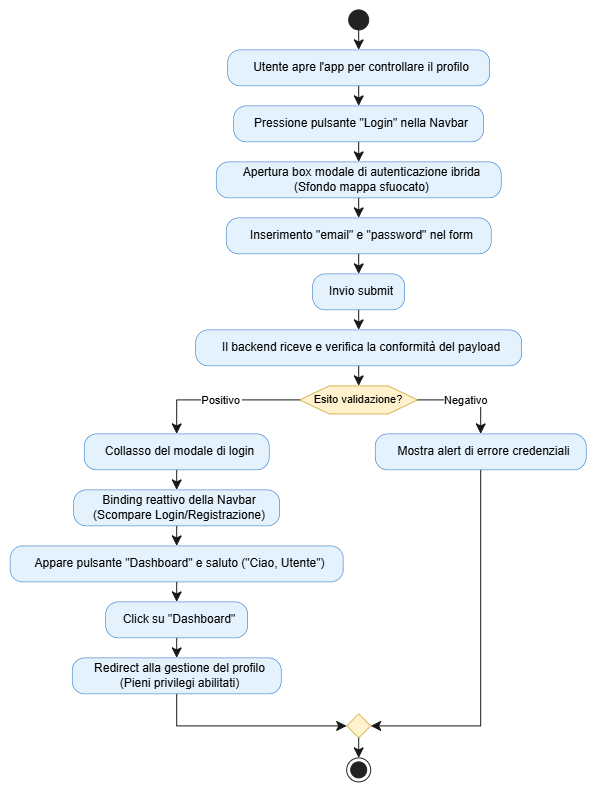

The diagram above was exported from draw.io. Its source (the exported page's mxGraphModel, read from the mxfile embedded in the PNG):
<mxGraphModel dx="1431" dy="820" grid="1" gridSize="10" guides="1" tooltips="1" connect="1" arrows="1" fold="1" page="1" pageScale="1" pageWidth="850" pageHeight="1100" math="0" shadow="0">
  <root>
    <mxCell id="0" />
    <mxCell id="1" parent="0" />
    <UserObject label="" plantUmlData="{&#10;  &quot;data&quot;: &quot;@startuml\nskinparam defaultTextAlignment center\nskinparam ActivityBackgroundColor #E3F2FD\nskinparam ActivityBorderColor #1565C0\n\nstart\n\n:Utente apre l'app per controllare il profilo;\n:Pressione pulsante \&quot;Login\&quot; nella Navbar;\n:Apertura box modale di autenticazione ibrida\\n(Sfondo mappa sfuocato);\n:Inserimento \&quot;email\&quot; e \&quot;password\&quot; nel form;\n:Invio submit;\n:Il backend riceve e verifica la conformità del payload;\n\nif (Esito validazione?) then (Positivo)\n  :Collasso del modale di login;\n  :Binding reattivo della Navbar\\n(Scompare Login/Registrazione);\n  :Appare pulsante \&quot;Dashboard\&quot; e saluto (\&quot;Ciao, Utente\&quot;);\n  :Click su \&quot;Dashboard\&quot;;\n  :Redirect alla gestione del profilo\\n(Pieni privilegi abilitati);\nelse (Negativo)\n  :Mostra alert di errore credenziali;\nendif\n\nstop\n@enduml&quot;,&#10;  &quot;config&quot;: null&#10;}" id="aEypFNsv0juNlqWFbqv3-341">
      <mxCell connectable="0" parent="1" style="group;transparentBounds=1;editIcon=1;lockedGroup=0;groupPadding=10;" vertex="1">
        <mxGeometry as="geometry" />
      </mxCell>
    </UserObject>
    <UserObject label="" plantUmlId="start_0" plantUmlBaseStyle="ellipse;fillColor=#222222;strokeColor=#222222;align=center;" plantUmlBaseValue="" id="aEypFNsv0juNlqWFbqv3-342">
      <mxCell parent="aEypFNsv0juNlqWFbqv3-341" style="ellipse;fillColor=#222222;strokeColor=#222222;align=center;" vertex="1">
        <mxGeometry height="20" width="20" x="498.5" y="490" as="geometry" />
      </mxCell>
    </UserObject>
    <UserObject label="Utente apre l'app per controllare il profilo" plantUmlId="action_1" plantUmlBaseStyle="rounded=1;absoluteArcSize=1;arcSize=25;fillColor=#E3F2FD;strokeColor=#1565C0;strokeWidth=0.5;whiteSpace=wrap;fontSize=12;align=center;spacingLeft=6;" plantUmlBaseValue="Utente apre l'app per controllare il profilo" id="aEypFNsv0juNlqWFbqv3-343">
      <mxCell parent="aEypFNsv0juNlqWFbqv3-341" style="rounded=1;absoluteArcSize=1;arcSize=25;fillColor=#E3F2FD;strokeColor=#1565C0;strokeWidth=0.5;whiteSpace=wrap;fontSize=12;align=center;spacingLeft=6;" vertex="1">
        <mxGeometry height="36" width="262" x="377.5" y="530" as="geometry" />
      </mxCell>
    </UserObject>
    <UserObject label="" plantUmlId="e_2" plantUmlBaseStyle="endArrow=classic;endSize=8;strokeColor=#181818;align=center;curved=0;rounded=0;fontSize=11;sourcePerimeterSpacing=0;targetPerimeterSpacing=0;" plantUmlBaseValue="" id="aEypFNsv0juNlqWFbqv3-344">
      <mxCell edge="1" parent="aEypFNsv0juNlqWFbqv3-341" source="aEypFNsv0juNlqWFbqv3-342" style="endArrow=classic;endSize=8;strokeColor=#181818;align=center;curved=0;rounded=0;fontSize=11;sourcePerimeterSpacing=0;targetPerimeterSpacing=0;" target="aEypFNsv0juNlqWFbqv3-343">
        <mxGeometry relative="1" as="geometry">
          <mxPoint x="508.5" y="510" as="sourcePoint" />
          <mxPoint x="508.5" y="530" as="targetPoint" />
        </mxGeometry>
      </mxCell>
    </UserObject>
    <UserObject label="Pressione pulsante &quot;Login&quot; nella Navbar" plantUmlId="action_3" plantUmlBaseStyle="rounded=1;absoluteArcSize=1;arcSize=25;fillColor=#E3F2FD;strokeColor=#1565C0;strokeWidth=0.5;whiteSpace=wrap;fontSize=12;align=center;spacingLeft=6;" plantUmlBaseValue="Pressione pulsante &quot;Login&quot; nella Navbar" id="aEypFNsv0juNlqWFbqv3-345">
      <mxCell parent="aEypFNsv0juNlqWFbqv3-341" style="rounded=1;absoluteArcSize=1;arcSize=25;fillColor=#E3F2FD;strokeColor=#1565C0;strokeWidth=0.5;whiteSpace=wrap;fontSize=12;align=center;spacingLeft=6;" vertex="1">
        <mxGeometry height="36" width="250" x="383.5" y="586" as="geometry" />
      </mxCell>
    </UserObject>
    <UserObject label="" plantUmlId="e_4" plantUmlBaseStyle="endArrow=classic;endSize=8;strokeColor=#181818;align=center;curved=0;rounded=0;fontSize=11;sourcePerimeterSpacing=0;targetPerimeterSpacing=0;" plantUmlBaseValue="" id="aEypFNsv0juNlqWFbqv3-346">
      <mxCell edge="1" parent="aEypFNsv0juNlqWFbqv3-341" source="aEypFNsv0juNlqWFbqv3-343" style="endArrow=classic;endSize=8;strokeColor=#181818;align=center;curved=0;rounded=0;fontSize=11;sourcePerimeterSpacing=0;targetPerimeterSpacing=0;" target="aEypFNsv0juNlqWFbqv3-345">
        <mxGeometry relative="1" as="geometry">
          <mxPoint x="508.5" y="566" as="sourcePoint" />
          <mxPoint x="508.5" y="586" as="targetPoint" />
        </mxGeometry>
      </mxCell>
    </UserObject>
    <UserObject label="Apertura box modale di autenticazione ibrida&#10;(Sfondo mappa sfuocato)" plantUmlId="action_5" plantUmlBaseStyle="rounded=1;absoluteArcSize=1;arcSize=25;fillColor=#E3F2FD;strokeColor=#1565C0;strokeWidth=0.5;whiteSpace=wrap;fontSize=12;align=center;spacingLeft=6;" plantUmlBaseValue="Apertura box modale di autenticazione ibrida&#10;(Sfondo mappa sfuocato)" id="aEypFNsv0juNlqWFbqv3-347">
      <mxCell parent="aEypFNsv0juNlqWFbqv3-341" style="rounded=1;absoluteArcSize=1;arcSize=25;fillColor=#E3F2FD;strokeColor=#1565C0;strokeWidth=0.5;whiteSpace=wrap;fontSize=12;align=center;spacingLeft=6;" vertex="1">
        <mxGeometry height="36" width="285" x="366" y="642" as="geometry" />
      </mxCell>
    </UserObject>
    <UserObject label="" plantUmlId="e_6" plantUmlBaseStyle="endArrow=classic;endSize=8;strokeColor=#181818;align=center;curved=0;rounded=0;fontSize=11;sourcePerimeterSpacing=0;targetPerimeterSpacing=0;" plantUmlBaseValue="" id="aEypFNsv0juNlqWFbqv3-348">
      <mxCell edge="1" parent="aEypFNsv0juNlqWFbqv3-341" source="aEypFNsv0juNlqWFbqv3-345" style="endArrow=classic;endSize=8;strokeColor=#181818;align=center;curved=0;rounded=0;fontSize=11;sourcePerimeterSpacing=0;targetPerimeterSpacing=0;" target="aEypFNsv0juNlqWFbqv3-347">
        <mxGeometry relative="1" as="geometry">
          <mxPoint x="508.5" y="622" as="sourcePoint" />
          <mxPoint x="508.5" y="642" as="targetPoint" />
        </mxGeometry>
      </mxCell>
    </UserObject>
    <UserObject label="Inserimento &quot;email&quot; e &quot;password&quot; nel form" plantUmlId="action_7" plantUmlBaseStyle="rounded=1;absoluteArcSize=1;arcSize=25;fillColor=#E3F2FD;strokeColor=#1565C0;strokeWidth=0.5;whiteSpace=wrap;fontSize=12;align=center;spacingLeft=6;" plantUmlBaseValue="Inserimento &quot;email&quot; e &quot;password&quot; nel form" id="aEypFNsv0juNlqWFbqv3-349">
      <mxCell parent="aEypFNsv0juNlqWFbqv3-341" style="rounded=1;absoluteArcSize=1;arcSize=25;fillColor=#E3F2FD;strokeColor=#1565C0;strokeWidth=0.5;whiteSpace=wrap;fontSize=12;align=center;spacingLeft=6;" vertex="1">
        <mxGeometry height="36" width="265" x="376" y="698" as="geometry" />
      </mxCell>
    </UserObject>
    <UserObject label="" plantUmlId="e_8" plantUmlBaseStyle="endArrow=classic;endSize=8;strokeColor=#181818;align=center;curved=0;rounded=0;fontSize=11;sourcePerimeterSpacing=0;targetPerimeterSpacing=0;" plantUmlBaseValue="" id="aEypFNsv0juNlqWFbqv3-350">
      <mxCell edge="1" parent="aEypFNsv0juNlqWFbqv3-341" source="aEypFNsv0juNlqWFbqv3-347" style="endArrow=classic;endSize=8;strokeColor=#181818;align=center;curved=0;rounded=0;fontSize=11;sourcePerimeterSpacing=0;targetPerimeterSpacing=0;" target="aEypFNsv0juNlqWFbqv3-349">
        <mxGeometry relative="1" as="geometry">
          <mxPoint x="508.5" y="678" as="sourcePoint" />
          <mxPoint x="508.5" y="698" as="targetPoint" />
        </mxGeometry>
      </mxCell>
    </UserObject>
    <UserObject label="Invio submit" plantUmlId="action_9" plantUmlBaseStyle="rounded=1;absoluteArcSize=1;arcSize=25;fillColor=#E3F2FD;strokeColor=#1565C0;strokeWidth=0.5;whiteSpace=wrap;fontSize=12;align=center;spacingLeft=6;" plantUmlBaseValue="Invio submit" id="aEypFNsv0juNlqWFbqv3-351">
      <mxCell parent="aEypFNsv0juNlqWFbqv3-341" style="rounded=1;absoluteArcSize=1;arcSize=25;fillColor=#E3F2FD;strokeColor=#1565C0;strokeWidth=0.5;whiteSpace=wrap;fontSize=12;align=center;spacingLeft=6;" vertex="1">
        <mxGeometry height="36" width="92" x="462.5" y="754" as="geometry" />
      </mxCell>
    </UserObject>
    <UserObject label="" plantUmlId="e_10" plantUmlBaseStyle="endArrow=classic;endSize=8;strokeColor=#181818;align=center;curved=0;rounded=0;fontSize=11;sourcePerimeterSpacing=0;targetPerimeterSpacing=0;" plantUmlBaseValue="" id="aEypFNsv0juNlqWFbqv3-352">
      <mxCell edge="1" parent="aEypFNsv0juNlqWFbqv3-341" source="aEypFNsv0juNlqWFbqv3-349" style="endArrow=classic;endSize=8;strokeColor=#181818;align=center;curved=0;rounded=0;fontSize=11;sourcePerimeterSpacing=0;targetPerimeterSpacing=0;" target="aEypFNsv0juNlqWFbqv3-351">
        <mxGeometry relative="1" as="geometry">
          <mxPoint x="508.5" y="734" as="sourcePoint" />
          <mxPoint x="508.5" y="754" as="targetPoint" />
        </mxGeometry>
      </mxCell>
    </UserObject>
    <UserObject label="Il backend riceve e verifica la conformità del payload" plantUmlId="action_11" plantUmlBaseStyle="rounded=1;absoluteArcSize=1;arcSize=25;fillColor=#E3F2FD;strokeColor=#1565C0;strokeWidth=0.5;whiteSpace=wrap;fontSize=12;align=center;spacingLeft=6;" plantUmlBaseValue="Il backend riceve e verifica la conformità del payload" id="aEypFNsv0juNlqWFbqv3-353">
      <mxCell parent="aEypFNsv0juNlqWFbqv3-341" style="rounded=1;absoluteArcSize=1;arcSize=25;fillColor=#E3F2FD;strokeColor=#1565C0;strokeWidth=0.5;whiteSpace=wrap;fontSize=12;align=center;spacingLeft=6;" vertex="1">
        <mxGeometry height="36" width="326" x="345.5" y="810" as="geometry" />
      </mxCell>
    </UserObject>
    <UserObject label="" plantUmlId="e_12" plantUmlBaseStyle="endArrow=classic;endSize=8;strokeColor=#181818;align=center;curved=0;rounded=0;fontSize=11;sourcePerimeterSpacing=0;targetPerimeterSpacing=0;" plantUmlBaseValue="" id="aEypFNsv0juNlqWFbqv3-354">
      <mxCell edge="1" parent="aEypFNsv0juNlqWFbqv3-341" source="aEypFNsv0juNlqWFbqv3-351" style="endArrow=classic;endSize=8;strokeColor=#181818;align=center;curved=0;rounded=0;fontSize=11;sourcePerimeterSpacing=0;targetPerimeterSpacing=0;" target="aEypFNsv0juNlqWFbqv3-353">
        <mxGeometry relative="1" as="geometry">
          <mxPoint x="508.5" y="790" as="sourcePoint" />
          <mxPoint x="508.5" y="810" as="targetPoint" />
        </mxGeometry>
      </mxCell>
    </UserObject>
    <UserObject label="Esito validazione?" plantUmlId="diamond_14" plantUmlBaseStyle="shape=hexagon;perimeter=hexagonPerimeter2;fillColor=#E3F2FD;strokeColor=#1565C0;whiteSpace=wrap;fontSize=11;align=center;" plantUmlBaseValue="Esito validazione?" id="aEypFNsv0juNlqWFbqv3-355">
      <mxCell parent="aEypFNsv0juNlqWFbqv3-341" style="shape=hexagon;perimeter=hexagonPerimeter2;fillColor=#fff2cc;strokeColor=#d6b656;whiteSpace=wrap;fontSize=11;align=center;" vertex="1">
        <mxGeometry height="28" width="118" x="449.5" y="866" as="geometry" />
      </mxCell>
    </UserObject>
    <UserObject label="" plantUmlId="e_15" plantUmlBaseStyle="endArrow=classic;endSize=8;strokeColor=#181818;align=center;entryX=0.5;entryY=0;entryDx=0;entryDy=0;curved=0;rounded=0;fontSize=11;sourcePerimeterSpacing=0;targetPerimeterSpacing=0;" plantUmlBaseValue="" id="aEypFNsv0juNlqWFbqv3-356">
      <mxCell edge="1" parent="aEypFNsv0juNlqWFbqv3-341" source="aEypFNsv0juNlqWFbqv3-353" style="endArrow=classic;endSize=8;strokeColor=#181818;align=center;entryX=0.5;entryY=0;entryDx=0;entryDy=0;curved=0;rounded=0;fontSize=11;sourcePerimeterSpacing=0;targetPerimeterSpacing=0;" target="aEypFNsv0juNlqWFbqv3-355">
        <mxGeometry relative="1" as="geometry">
          <mxPoint x="508.5" y="846" as="sourcePoint" />
          <mxPoint x="508.5" y="866" as="targetPoint" />
        </mxGeometry>
      </mxCell>
    </UserObject>
    <UserObject label="Positivo" plantUmlId="e_16" plantUmlBaseStyle="endArrow=classic;endSize=8;strokeColor=#181818;align=center;fontSize=11;exitX=0;exitY=0.5;exitDx=0;exitDy=0;curved=0;rounded=0;sourcePerimeterSpacing=0;targetPerimeterSpacing=0;" plantUmlBaseValue="Positivo" id="aEypFNsv0juNlqWFbqv3-357">
      <mxCell edge="1" parent="aEypFNsv0juNlqWFbqv3-341" source="aEypFNsv0juNlqWFbqv3-355" style="endArrow=classic;endSize=8;strokeColor=#181818;align=center;fontSize=11;exitX=0;exitY=0.5;exitDx=0;exitDy=0;curved=0;rounded=0;sourcePerimeterSpacing=0;targetPerimeterSpacing=0;" target="aEypFNsv0juNlqWFbqv3-358">
        <mxGeometry relative="1" as="geometry">
          <Array as="points">
            <mxPoint x="326.5" y="880" />
          </Array>
          <mxPoint x="449.5" y="880" as="sourcePoint" />
          <mxPoint x="326.5" y="914" as="targetPoint" />
        </mxGeometry>
      </mxCell>
    </UserObject>
    <UserObject label="Collasso del modale di login" plantUmlId="action_18" plantUmlBaseStyle="rounded=1;absoluteArcSize=1;arcSize=25;fillColor=#E3F2FD;strokeColor=#1565C0;strokeWidth=0.5;whiteSpace=wrap;fontSize=12;align=center;spacingLeft=6;" plantUmlBaseValue="Collasso del modale di login" id="aEypFNsv0juNlqWFbqv3-358">
      <mxCell parent="aEypFNsv0juNlqWFbqv3-341" style="rounded=1;absoluteArcSize=1;arcSize=25;fillColor=#E3F2FD;strokeColor=#1565C0;strokeWidth=0.5;whiteSpace=wrap;fontSize=12;align=center;spacingLeft=6;" vertex="1">
        <mxGeometry height="36" width="185" x="234" y="914" as="geometry" />
      </mxCell>
    </UserObject>
    <UserObject label="Binding reattivo della Navbar&#10;(Scompare Login/Registrazione)" plantUmlId="action_19" plantUmlBaseStyle="rounded=1;absoluteArcSize=1;arcSize=25;fillColor=#E3F2FD;strokeColor=#1565C0;strokeWidth=0.5;whiteSpace=wrap;fontSize=12;align=center;spacingLeft=6;" plantUmlBaseValue="Binding reattivo della Navbar&#10;(Scompare Login/Registrazione)" id="aEypFNsv0juNlqWFbqv3-359">
      <mxCell parent="aEypFNsv0juNlqWFbqv3-341" style="rounded=1;absoluteArcSize=1;arcSize=25;fillColor=#E3F2FD;strokeColor=#1565C0;strokeWidth=0.5;whiteSpace=wrap;fontSize=12;align=center;spacingLeft=6;" vertex="1">
        <mxGeometry height="36" width="206" x="223.5" y="970" as="geometry" />
      </mxCell>
    </UserObject>
    <UserObject label="" plantUmlId="e_20" plantUmlBaseStyle="endArrow=classic;endSize=8;strokeColor=#181818;align=center;curved=0;rounded=0;fontSize=11;sourcePerimeterSpacing=0;targetPerimeterSpacing=0;" plantUmlBaseValue="" id="aEypFNsv0juNlqWFbqv3-360">
      <mxCell edge="1" parent="aEypFNsv0juNlqWFbqv3-341" source="aEypFNsv0juNlqWFbqv3-358" style="endArrow=classic;endSize=8;strokeColor=#181818;align=center;curved=0;rounded=0;fontSize=11;sourcePerimeterSpacing=0;targetPerimeterSpacing=0;" target="aEypFNsv0juNlqWFbqv3-359">
        <mxGeometry relative="1" as="geometry">
          <mxPoint x="326.5" y="950" as="sourcePoint" />
          <mxPoint x="326.5" y="970" as="targetPoint" />
        </mxGeometry>
      </mxCell>
    </UserObject>
    <UserObject label="Appare pulsante &quot;Dashboard&quot; e saluto (&quot;Ciao, Utente&quot;)" plantUmlId="action_21" plantUmlBaseStyle="rounded=1;absoluteArcSize=1;arcSize=25;fillColor=#E3F2FD;strokeColor=#1565C0;strokeWidth=0.5;whiteSpace=wrap;fontSize=12;align=center;spacingLeft=6;" plantUmlBaseValue="Appare pulsante &quot;Dashboard&quot; e saluto (&quot;Ciao, Utente&quot;)" id="aEypFNsv0juNlqWFbqv3-361">
      <mxCell parent="aEypFNsv0juNlqWFbqv3-341" style="rounded=1;absoluteArcSize=1;arcSize=25;fillColor=#E3F2FD;strokeColor=#1565C0;strokeWidth=0.5;whiteSpace=wrap;fontSize=12;align=center;spacingLeft=6;" vertex="1">
        <mxGeometry height="36" width="333" x="160" y="1026" as="geometry" />
      </mxCell>
    </UserObject>
    <UserObject label="" plantUmlId="e_22" plantUmlBaseStyle="endArrow=classic;endSize=8;strokeColor=#181818;align=center;curved=0;rounded=0;fontSize=11;sourcePerimeterSpacing=0;targetPerimeterSpacing=0;" plantUmlBaseValue="" id="aEypFNsv0juNlqWFbqv3-362">
      <mxCell edge="1" parent="aEypFNsv0juNlqWFbqv3-341" source="aEypFNsv0juNlqWFbqv3-359" style="endArrow=classic;endSize=8;strokeColor=#181818;align=center;curved=0;rounded=0;fontSize=11;sourcePerimeterSpacing=0;targetPerimeterSpacing=0;" target="aEypFNsv0juNlqWFbqv3-361">
        <mxGeometry relative="1" as="geometry">
          <mxPoint x="326.5" y="1006" as="sourcePoint" />
          <mxPoint x="326.5" y="1026" as="targetPoint" />
        </mxGeometry>
      </mxCell>
    </UserObject>
    <UserObject label="Click su &quot;Dashboard&quot;" plantUmlId="action_23" plantUmlBaseStyle="rounded=1;absoluteArcSize=1;arcSize=25;fillColor=#E3F2FD;strokeColor=#1565C0;strokeWidth=0.5;whiteSpace=wrap;fontSize=12;align=center;spacingLeft=6;" plantUmlBaseValue="Click su &quot;Dashboard&quot;" id="aEypFNsv0juNlqWFbqv3-363">
      <mxCell parent="aEypFNsv0juNlqWFbqv3-341" style="rounded=1;absoluteArcSize=1;arcSize=25;fillColor=#E3F2FD;strokeColor=#1565C0;strokeWidth=0.5;whiteSpace=wrap;fontSize=12;align=center;spacingLeft=6;" vertex="1">
        <mxGeometry height="36" width="142" x="255.5" y="1082" as="geometry" />
      </mxCell>
    </UserObject>
    <UserObject label="" plantUmlId="e_24" plantUmlBaseStyle="endArrow=classic;endSize=8;strokeColor=#181818;align=center;curved=0;rounded=0;fontSize=11;sourcePerimeterSpacing=0;targetPerimeterSpacing=0;" plantUmlBaseValue="" id="aEypFNsv0juNlqWFbqv3-364">
      <mxCell edge="1" parent="aEypFNsv0juNlqWFbqv3-341" source="aEypFNsv0juNlqWFbqv3-361" style="endArrow=classic;endSize=8;strokeColor=#181818;align=center;curved=0;rounded=0;fontSize=11;sourcePerimeterSpacing=0;targetPerimeterSpacing=0;" target="aEypFNsv0juNlqWFbqv3-363">
        <mxGeometry relative="1" as="geometry">
          <mxPoint x="326.5" y="1062" as="sourcePoint" />
          <mxPoint x="326.5" y="1082" as="targetPoint" />
        </mxGeometry>
      </mxCell>
    </UserObject>
    <UserObject label="Redirect alla gestione del profilo&#10;(Pieni privilegi abilitati)" plantUmlId="action_25" plantUmlBaseStyle="rounded=1;absoluteArcSize=1;arcSize=25;fillColor=#E3F2FD;strokeColor=#1565C0;strokeWidth=0.5;whiteSpace=wrap;fontSize=12;align=center;spacingLeft=6;" plantUmlBaseValue="Redirect alla gestione del profilo&#10;(Pieni privilegi abilitati)" id="aEypFNsv0juNlqWFbqv3-365">
      <mxCell parent="aEypFNsv0juNlqWFbqv3-341" style="rounded=1;absoluteArcSize=1;arcSize=25;fillColor=#E3F2FD;strokeColor=#1565C0;strokeWidth=0.5;whiteSpace=wrap;fontSize=12;align=center;spacingLeft=6;" vertex="1">
        <mxGeometry height="36" width="209" x="222" y="1138" as="geometry" />
      </mxCell>
    </UserObject>
    <UserObject label="" plantUmlId="e_26" plantUmlBaseStyle="endArrow=classic;endSize=8;strokeColor=#181818;align=center;curved=0;rounded=0;fontSize=11;sourcePerimeterSpacing=0;targetPerimeterSpacing=0;" plantUmlBaseValue="" id="aEypFNsv0juNlqWFbqv3-366">
      <mxCell edge="1" parent="aEypFNsv0juNlqWFbqv3-341" source="aEypFNsv0juNlqWFbqv3-363" style="endArrow=classic;endSize=8;strokeColor=#181818;align=center;curved=0;rounded=0;fontSize=11;sourcePerimeterSpacing=0;targetPerimeterSpacing=0;" target="aEypFNsv0juNlqWFbqv3-365">
        <mxGeometry relative="1" as="geometry">
          <mxPoint x="326.5" y="1118" as="sourcePoint" />
          <mxPoint x="326.5" y="1138" as="targetPoint" />
        </mxGeometry>
      </mxCell>
    </UserObject>
    <UserObject label="Negativo" plantUmlId="e_27" plantUmlBaseStyle="endArrow=classic;endSize=8;strokeColor=#181818;align=center;fontSize=11;exitX=1;exitY=0.5;exitDx=0;exitDy=0;curved=0;rounded=0;sourcePerimeterSpacing=0;targetPerimeterSpacing=0;" plantUmlBaseValue="Negativo" id="aEypFNsv0juNlqWFbqv3-367">
      <mxCell edge="1" parent="aEypFNsv0juNlqWFbqv3-341" source="aEypFNsv0juNlqWFbqv3-355" style="endArrow=classic;endSize=8;strokeColor=#181818;align=center;fontSize=11;exitX=1;exitY=0.5;exitDx=0;exitDy=0;curved=0;rounded=0;sourcePerimeterSpacing=0;targetPerimeterSpacing=0;" target="aEypFNsv0juNlqWFbqv3-368">
        <mxGeometry relative="1" as="geometry">
          <Array as="points">
            <mxPoint x="630.5" y="880" />
          </Array>
          <mxPoint x="567.5" y="880" as="sourcePoint" />
          <mxPoint x="630.5" y="914" as="targetPoint" />
        </mxGeometry>
      </mxCell>
    </UserObject>
    <UserObject label="Mostra alert di errore credenziali" plantUmlId="action_29" plantUmlBaseStyle="rounded=1;absoluteArcSize=1;arcSize=25;fillColor=#E3F2FD;strokeColor=#1565C0;strokeWidth=0.5;whiteSpace=wrap;fontSize=12;align=center;spacingLeft=6;" plantUmlBaseValue="Mostra alert di errore credenziali" id="aEypFNsv0juNlqWFbqv3-368">
      <mxCell parent="aEypFNsv0juNlqWFbqv3-341" style="rounded=1;absoluteArcSize=1;arcSize=25;fillColor=#E3F2FD;strokeColor=#1565C0;strokeWidth=0.5;whiteSpace=wrap;fontSize=12;align=center;spacingLeft=6;" vertex="1">
        <mxGeometry height="36" width="211" x="525" y="914" as="geometry" />
      </mxCell>
    </UserObject>
    <UserObject label="" plantUmlId="merge_30" plantUmlBaseStyle="rhombus;fillColor=#E3F2FD;strokeColor=#1565C0;align=center;" plantUmlBaseValue="" id="aEypFNsv0juNlqWFbqv3-369">
      <mxCell parent="aEypFNsv0juNlqWFbqv3-341" style="rhombus;fillColor=#fff2cc;strokeColor=#d6b656;align=center;" vertex="1">
        <mxGeometry height="24" width="24" x="496.5" y="1194" as="geometry" />
      </mxCell>
    </UserObject>
    <UserObject label="" plantUmlId="e_31" plantUmlBaseStyle="endArrow=classic;endSize=8;strokeColor=#181818;align=center;entryX=0;entryY=0.5;entryDx=0;entryDy=0;curved=0;rounded=0;fontSize=11;sourcePerimeterSpacing=0;targetPerimeterSpacing=0;" plantUmlBaseValue="" id="aEypFNsv0juNlqWFbqv3-370">
      <mxCell edge="1" parent="aEypFNsv0juNlqWFbqv3-341" source="aEypFNsv0juNlqWFbqv3-365" style="endArrow=classic;endSize=8;strokeColor=#181818;align=center;entryX=0;entryY=0.5;entryDx=0;entryDy=0;curved=0;rounded=0;fontSize=11;sourcePerimeterSpacing=0;targetPerimeterSpacing=0;" target="aEypFNsv0juNlqWFbqv3-369">
        <mxGeometry relative="1" as="geometry">
          <Array as="points">
            <mxPoint x="326.5" y="1206" />
          </Array>
          <mxPoint x="326.5" y="1174" as="sourcePoint" />
          <mxPoint x="496.5" y="1206" as="targetPoint" />
        </mxGeometry>
      </mxCell>
    </UserObject>
    <UserObject label="" plantUmlId="e_33" plantUmlBaseStyle="endArrow=classic;endSize=8;strokeColor=#181818;align=center;entryX=1;entryY=0.5;entryDx=0;entryDy=0;curved=0;rounded=0;fontSize=11;sourcePerimeterSpacing=0;targetPerimeterSpacing=0;" plantUmlBaseValue="" id="aEypFNsv0juNlqWFbqv3-371">
      <mxCell edge="1" parent="aEypFNsv0juNlqWFbqv3-341" source="aEypFNsv0juNlqWFbqv3-368" style="endArrow=classic;endSize=8;strokeColor=#181818;align=center;entryX=1;entryY=0.5;entryDx=0;entryDy=0;curved=0;rounded=0;fontSize=11;sourcePerimeterSpacing=0;targetPerimeterSpacing=0;" target="aEypFNsv0juNlqWFbqv3-369">
        <mxGeometry relative="1" as="geometry">
          <Array as="points">
            <mxPoint x="630.5" y="1206" />
          </Array>
          <mxPoint x="630.5" y="950" as="sourcePoint" />
          <mxPoint x="520.5" y="1206" as="targetPoint" />
        </mxGeometry>
      </mxCell>
    </UserObject>
    <UserObject label="" plantUmlId="stop_35" plantUmlBaseStyle="ellipse;shape=endState;fillColor=#222222;strokeColor=#222222;align=center;" plantUmlBaseValue="" id="aEypFNsv0juNlqWFbqv3-372">
      <mxCell parent="aEypFNsv0juNlqWFbqv3-341" style="ellipse;shape=endState;fillColor=#222222;strokeColor=#222222;align=center;" vertex="1">
        <mxGeometry height="24" width="24" x="496.5" y="1238" as="geometry" />
      </mxCell>
    </UserObject>
    <UserObject label="" plantUmlId="e_36" plantUmlBaseStyle="endArrow=classic;endSize=8;strokeColor=#181818;align=center;exitX=0.5;exitY=1;exitDx=0;exitDy=0;curved=0;rounded=0;fontSize=11;sourcePerimeterSpacing=0;targetPerimeterSpacing=0;" plantUmlBaseValue="" id="aEypFNsv0juNlqWFbqv3-373">
      <mxCell edge="1" parent="aEypFNsv0juNlqWFbqv3-341" source="aEypFNsv0juNlqWFbqv3-369" style="endArrow=classic;endSize=8;strokeColor=#181818;align=center;exitX=0.5;exitY=1;exitDx=0;exitDy=0;curved=0;rounded=0;fontSize=11;sourcePerimeterSpacing=0;targetPerimeterSpacing=0;" target="aEypFNsv0juNlqWFbqv3-372">
        <mxGeometry relative="1" as="geometry">
          <mxPoint x="508.5" y="1218" as="sourcePoint" />
          <mxPoint x="508.5" y="1238" as="targetPoint" />
        </mxGeometry>
      </mxCell>
    </UserObject>
  </root>
</mxGraphModel>